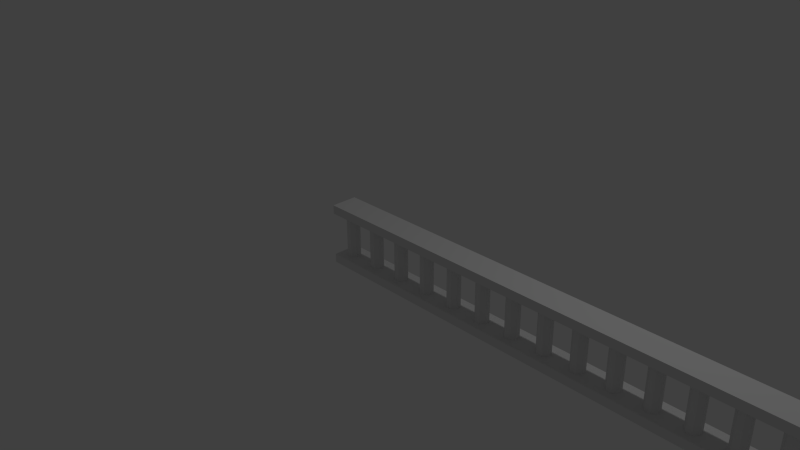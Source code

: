 # Source: banister2.blend  (saved by Blender 2.76.0; exported with 4.5.12 LTS)
import bpy
from mathutils import Matrix  # noqa: F401  (used for matrix-valued properties, if any)

bpy.ops.wm.read_factory_settings(use_empty=True)
scene = bpy.context.scene
scene.name = 'Scene'

# ---- collections
col_collection_1 = bpy.data.collections.new('Collection 1'); scene.collection.children.link(col_collection_1)

# ---- world
world_world = bpy.data.worlds.new('World'); scene.world = world_world
world_world.color = (0.05088, 0.05088, 0.05088)
world_world.use_sun_shadow = False
world_world.sun_shadow_jitter_overblur = 0.0
world_world.cycles.sampling_method = 'MANUAL'
world_world.cycles.sample_map_resolution = 256

# ---- cameras
cam_camera = bpy.data.cameras.new('Camera')
cam_camera.clip_end = 100.0
cam_camera.lens = 35.0
cam_camera.sensor_width = 32.0
cam_camera.sensor_height = 18.0
cam_camera.ortho_scale = 7.314
cam_camera.dof.focus_distance = 0.0
cam_camera.dof.aperture_fstop = 128.0

# ---- lights
light_lamp = bpy.data.lights.new('Lamp', 'POINT')
light_lamp.transmission_factor = 0.0
light_lamp.cutoff_distance = 30.0
light_lamp.energy = 100.0
light_lamp.shadow_buffer_clip_start = 1.001
light_lamp.shadow_soft_size = 0.1
light_lamp.shadow_maximum_resolution = 0.006
light_lamp.use_absolute_resolution = True
light_lamp.cycles.use_multiple_importance_sampling = False

# ---- meshes
me_banister2 = bpy.data.meshes.new('Banister2')
me_banister2.from_pydata([(47.19, -1.206, 5.0), (47.19, -1.206, 0.0), (47.19, -1.794, 5.0), (47.19, -1.794, 0.0), (47.61, -0.791, 5.0), (47.61, -0.791, 0.0), (48.19, -0.791, 5.0), (48.19, -0.791, 0.0), (48.61, -1.206, 5.0), (48.61, -1.206, 0.0), (48.61, -1.794, 5.0), (48.61, -1.794, 0.0), (48.19, -2.209, 5.0), (48.19, -2.209, 0.0), (47.61, -2.209, 5.0), (47.61, -2.209, 0.0), (43.39, -1.206, 5.0), (43.39, -1.206, 0.0), (43.39, -1.794, 5.0), (43.39, -1.794, 0.0), (43.81, -0.791, 5.0), (43.81, -0.791, 0.0), (44.39, -0.791, 5.0), (44.39, -0.791, 0.0), (44.81, -1.206, 5.0), (44.81, -1.206, 0.0), (44.81, -1.794, 5.0), (44.81, -1.794, 0.0), (44.39, -2.209, 5.0), (44.39, -2.209, 0.0), (43.81, -2.209, 5.0), (43.81, -2.209, 0.0), (39.59, -1.206, 5.0), (39.59, -1.206, 0.0), (39.59, -1.794, 5.0), (39.59, -1.794, 0.0), (40.01, -0.791, 5.0), (40.01, -0.791, 0.0), (40.59, -0.791, 5.0), (40.59, -0.791, 0.0), (41.01, -1.206, 5.0), (41.01, -1.206, 0.0), (41.01, -1.794, 5.0), (41.01, -1.794, 0.0), (40.59, -2.209, 5.0), (40.59, -2.209, 0.0), (40.01, -2.209, 5.0), (40.01, -2.209, 0.0), (35.79, -1.206, 5.0), (35.79, -1.206, 0.0), (35.79, -1.794, 5.0), (35.79, -1.794, 0.0), (36.21, -0.791, 5.0), (36.21, -0.791, 0.0), (36.79, -0.791, 5.0), (36.79, -0.791, 0.0), (37.21, -1.206, 5.0), (37.21, -1.206, 0.0), (37.21, -1.794, 5.0), (37.21, -1.794, 0.0), (36.79, -2.209, 5.0), (36.79, -2.209, 0.0), (36.21, -2.209, 5.0), (36.21, -2.209, 0.0), (31.99, -1.206, 5.0), (31.99, -1.206, 0.0), (31.99, -1.794, 5.0), (31.99, -1.794, 0.0), (32.41, -0.791, 5.0), (32.41, -0.791, 0.0), (32.99, -0.791, 5.0), (32.99, -0.791, 0.0), (33.41, -1.206, 5.0), (33.41, -1.206, 0.0), (33.41, -1.794, 5.0), (33.41, -1.794, 0.0), (32.99, -2.209, 5.0), (32.99, -2.209, 0.0), (32.41, -2.209, 5.0), (32.41, -2.209, 0.0), (28.19, -1.206, 5.0), (28.19, -1.206, 0.0), (28.19, -1.794, 5.0), (28.19, -1.794, 0.0), (28.61, -0.791, 5.0), (28.61, -0.791, 0.0), (29.19, -0.791, 5.0), (29.19, -0.791, 0.0), (29.61, -1.206, 5.0), (29.61, -1.206, 0.0), (29.61, -1.794, 5.0), (29.61, -1.794, 0.0), (29.19, -2.209, 5.0), (29.19, -2.209, 0.0), (28.61, -2.209, 5.0), (28.61, -2.209, 0.0), (24.39, -1.206, 5.0), (24.39, -1.206, 0.0), (24.39, -1.794, 5.0), (24.39, -1.794, 0.0), (24.81, -0.791, 5.0), (24.81, -0.791, 0.0), (25.39, -0.791, 5.0), (25.39, -0.791, 0.0), (25.81, -1.206, 5.0), (25.81, -1.206, 0.0), (25.81, -1.794, 5.0), (25.81, -1.794, 0.0), (25.39, -2.209, 5.0), (25.39, -2.209, 0.0), (24.81, -2.209, 5.0), (24.81, -2.209, 0.0), (20.59, -1.206, 5.0), (20.59, -1.206, 0.0), (20.59, -1.794, 5.0), (20.59, -1.794, 0.0), (21.01, -0.791, 5.0), (21.01, -0.791, 0.0), (21.59, -0.791, 5.0), (21.59, -0.791, 0.0), (22.01, -1.206, 5.0), (22.01, -1.206, 0.0), (22.01, -1.794, 5.0), (22.01, -1.794, 0.0), (21.59, -2.209, 5.0), (21.59, -2.209, 0.0), (21.01, -2.209, 5.0), (21.01, -2.209, 0.0), (16.79, -1.206, 5.0), (16.79, -1.206, 0.0), (16.79, -1.794, 5.0), (16.79, -1.794, 0.0), (17.21, -0.791, 5.0), (17.21, -0.791, 0.0), (17.79, -0.791, 5.0), (17.79, -0.791, 0.0), (18.21, -1.206, 5.0), (18.21, -1.206, 0.0), (18.21, -1.794, 5.0), (18.21, -1.794, 0.0), (17.79, -2.209, 5.0), (17.79, -2.209, 0.0), (17.21, -2.209, 5.0), (17.21, -2.209, 0.0), (12.99, -1.206, 5.0), (12.99, -1.206, 0.0), (12.99, -1.794, 5.0), (12.99, -1.794, 0.0), (13.41, -0.791, 5.0), (13.41, -0.791, 0.0), (13.99, -0.791, 5.0), (13.99, -0.791, 0.0), (14.41, -1.206, 5.0), (14.41, -1.206, 0.0), (14.41, -1.794, 5.0), (14.41, -1.794, 0.0), (13.99, -2.209, 5.0), (13.99, -2.209, 0.0), (13.41, -2.209, 5.0), (13.41, -2.209, 0.0), (9.191, -1.206, 5.0), (9.191, -1.206, 0.0), (9.191, -1.794, 5.0), (9.191, -1.794, 0.0), (9.606, -0.791, 5.0), (9.606, -0.791, 0.0), (10.19, -0.791, 5.0), (10.19, -0.791, 0.0), (10.61, -1.206, 5.0), (10.61, -1.206, 0.0), (10.61, -1.794, 5.0), (10.61, -1.794, 0.0), (10.19, -2.209, 5.0), (10.19, -2.209, 0.0), (9.606, -2.209, 5.0), (9.606, -2.209, 0.0), (5.391, -1.206, 5.0), (5.391, -1.206, 0.0), (5.391, -1.794, 5.0), (5.391, -1.794, 0.0), (5.806, -0.791, 5.0), (5.806, -0.791, 0.0), (6.394, -0.791, 5.0), (6.394, -0.791, 0.0), (6.809, -1.206, 5.0), (6.809, -1.206, 0.0), (6.809, -1.794, 5.0), (6.809, -1.794, 0.0), (6.394, -2.209, 5.0), (6.394, -2.209, 0.0), (5.806, -2.209, 5.0), (5.806, -2.209, 0.0), (1.591, -1.206, 5.0), (1.591, -1.206, 0.0), (1.591, -1.794, 5.0), (1.591, -1.794, 0.0), (2.006, -0.791, 5.0), (2.006, -0.791, 0.0), (2.594, -0.791, 5.0), (2.594, -0.791, 0.0), (3.009, -1.206, 5.0), (3.009, -1.206, 0.0), (3.009, -1.794, 5.0), (3.009, -1.794, 0.0), (2.594, -2.209, 5.0), (2.594, -2.209, 0.0), (2.006, -2.209, 5.0), (2.006, -2.209, 0.0), (-2.209, -1.206, 5.0), (-2.209, -1.206, 0.0), (-2.209, -1.794, 5.0), (-2.209, -1.794, 0.0), (-1.794, -0.791, 5.0), (-1.794, -0.791, 0.0), (-1.206, -0.791, 5.0), (-1.206, -0.791, 0.0), (-0.791, -1.206, 5.0), (-0.791, -1.206, 0.0), (-0.791, -1.794, 5.0), (-0.791, -1.794, 0.0), (-1.206, -2.209, 5.0), (-1.206, -2.209, 0.0), (-1.794, -2.209, 5.0), (-1.794, -2.209, 0.0), (50.0, -3.0, 5.0), (50.0, -3.0, 6.0), (-3.0, -3.0, 5.0), (-3.0, -3.0, 6.0), (50.0, 3.062e-15, 6.0), (-3.0, -5.551e-16, 6.0), (-3.0, -5.551e-16, 5.0), (50.0, 3.062e-15, 5.0), (50.0, 3.062e-15, 0.0), (50.0, -3.0, 0.0), (-3.0, -3.0, 0.0), (-3.0, -5.551e-16, 0.0), (-3.0, -3.0, -1.0), (50.0, -3.0, -1.0), (50.0, 3.062e-15, -1.0), (-3.0, -5.551e-16, -1.0)], [], [(239, 236, 234, 235), (11, 9, 8, 10), (51, 63, 62, 50), (63, 61, 60, 62), (183, 181, 180, 182), (189, 187, 186, 188), (229, 228, 231, 230), (238, 237, 236, 239), (19, 31, 30, 18), (143, 141, 140, 142), (161, 163, 162, 160), (237, 238, 232, 233), (43, 41, 40, 42), (135, 133, 132, 134), (49, 51, 50, 48), (105, 103, 102, 104), (123, 121, 120, 122), (238, 239, 235, 232), (29, 27, 26, 28), (85, 81, 80, 84), (57, 55, 54, 56), (211, 223, 222, 210), (17, 19, 18, 16), (159, 157, 156, 158), (59, 57, 56, 58), (31, 29, 28, 30), (197, 193, 192, 196), (169, 167, 166, 168), (175, 173, 172, 174), (153, 151, 150, 152), (73, 71, 70, 72), (9, 7, 6, 8), (203, 201, 200, 202), (39, 37, 36, 38), (23, 21, 20, 22), (53, 49, 48, 52), (171, 169, 168, 170), (81, 83, 82, 80), (37, 33, 32, 36), (147, 159, 158, 146), (75, 73, 72, 74), (35, 47, 46, 34), (137, 135, 134, 136), (199, 197, 196, 198), (113, 115, 114, 112), (185, 183, 182, 184), (157, 155, 154, 156), (101, 97, 96, 100), (173, 171, 170, 172), (177, 179, 178, 176), (3, 15, 14, 2), (163, 175, 174, 162), (33, 35, 34, 32), (7, 5, 4, 6), (215, 213, 212, 214), (45, 43, 42, 44), (41, 39, 38, 40), (219, 217, 216, 218), (207, 205, 204, 206), (221, 219, 218, 220), (25, 23, 22, 24), (181, 177, 176, 180), (191, 189, 188, 190), (47, 45, 44, 46), (93, 91, 90, 92), (1, 3, 2, 0), (141, 139, 138, 140), (121, 119, 118, 120), (227, 229, 230, 226), (213, 209, 208, 212), (129, 131, 130, 128), (167, 165, 164, 166), (103, 101, 100, 102), (67, 79, 78, 66), (27, 25, 24, 26), (145, 147, 146, 144), (5, 7, 232, 235, 181, 183, 165, 167, 145, 149, 151, 133, 135, 137, 139, 127, 115, 113, 117, 119, 121, 123, 125, 234, 233, 111, 99, 97, 101, 103, 105, 107, 95, 83, 81, 85, 87, 89, 91, 93, 79, 67, 65, 69, 71, 73, 75, 63, 51, 49, 53, 55, 57, 59, 47, 35, 33, 37, 39, 17, 21, 23), (155, 153, 152, 154), (119, 117, 116, 118), (117, 113, 112, 116), (95, 93, 92, 94), (109, 107, 106, 108), (179, 191, 190, 178), (20, 16, 18, 30, 28, 26, 24, 22, 4, 0, 2, 14, 12, 10, 224, 44, 42, 40, 38), (131, 143, 142, 130), (111, 109, 108, 110), (120, 118, 116, 112, 114, 138, 136, 134, 132, 152, 150, 148, 144, 168, 166, 164, 160, 162, 174, 172, 226, 208, 210, 222, 220, 218, 216, 196, 192, 194, 206, 204, 178, 190, 188, 186, 184, 182, 180, 176, 200, 198, 230, 231, 38, 36, 32, 34, 46, 44, 224, 60, 58, 56, 54, 52, 48, 50, 74, 72, 70, 68, 86, 84, 104, 102, 100, 96), (15, 13, 12, 14), (99, 111, 110, 98), (125, 123, 122, 124), (97, 99, 98, 96), (195, 193, 197, 215, 217, 219), (196, 216, 214, 212, 208, 226, 230, 198), (149, 145, 144, 148), (107, 105, 104, 106), (209, 213, 215, 235, 234, 211), (178, 204, 202, 200, 176), (209, 211, 210, 208), (187, 185, 184, 186), (71, 69, 68, 70), (83, 95, 94, 82), (193, 195, 194, 192), (217, 215, 214, 216), (151, 149, 148, 150), (126, 124, 122, 120, 96, 98, 110, 108, 106, 104, 84, 80, 82, 94, 92, 90, 88, 86, 68, 64, 66, 78, 76, 74, 50, 62, 60, 224, 226, 172, 170, 168, 144, 146, 158, 156, 154, 152, 132, 128, 130, 142, 140, 138, 114), (69, 65, 64, 68), (223, 221, 220, 222), (115, 127, 126, 114), (127, 125, 124, 126), (61, 59, 58, 60), (201, 199, 198, 200), (77, 75, 74, 76), (79, 77, 76, 78), (109, 111, 233, 232, 7, 9, 11, 13, 15, 3, 1, 5, 23, 25, 27, 29, 31, 19, 17, 39, 41, 43, 45, 47, 59, 61, 63, 75, 77, 79, 93, 95, 107), (5, 1, 0, 4), (55, 53, 52, 54), (236, 237, 233, 234), (13, 11, 10, 12), (21, 17, 16, 20), (205, 203, 202, 204), (91, 89, 88, 90), (195, 207, 206, 194), (65, 67, 66, 64), (20, 38, 231, 224, 10, 8, 6, 4, 22), (229, 227, 225, 228), (228, 225, 224, 231), (127, 139, 141, 143, 131, 129, 133, 151, 153, 155, 157, 159, 147, 145, 167, 169, 171, 173, 175, 163, 161, 165, 183, 185, 187, 189, 191, 179, 177, 181, 235, 215, 197, 199, 201, 203, 205, 207, 195, 219, 221, 223, 211, 234, 125), (225, 227, 226, 224), (89, 87, 86, 88), (133, 129, 128, 132), (87, 85, 84, 86), (139, 137, 136, 138), (165, 161, 160, 164)])
me_banister2.use_remesh_preserve_volume = False
me_banister2.use_remesh_preserve_attributes = False
me_banister2.use_mirror_vertex_groups = False
me_banister2.update()

# ---- objects
ob_banister2 = bpy.data.objects.new('Banister2', me_banister2)
ob_lamp = bpy.data.objects.new('Lamp', light_lamp)
ob_camera = bpy.data.objects.new('Camera', cam_camera)

# ---- transforms, parenting, visibility, modifiers, constraints
ob_banister2.location = (0.0, 0.0, 0.0)
ob_banister2.scale = (0.1151, 0.1151, 0.1151)
ob_banister2.lineart.crease_threshold = 0.0
ob_lamp.location = (4.076, 1.005, 5.904)
ob_lamp.rotation_euler = (0.6503, 0.05522, 1.866)
ob_lamp.lock_rotations_4d = False
ob_lamp.empty_display_type = 'ARROWS'
ob_lamp.color = (0.0, 0.0, 0.0, 0.0)
ob_lamp.lineart.crease_threshold = 0.0
ob_camera.location = (7.481, -6.508, 5.344)
ob_camera.rotation_euler = (1.109, 0.01082, 0.8149)
ob_camera.lock_rotations_4d = False
ob_camera.empty_display_type = 'ARROWS'
ob_camera.color = (0.0, 0.0, 0.0, 0.0)
ob_camera.display_type = 'WIRE'
ob_camera.lineart.crease_threshold = 0.0

# ---- collection membership
col_collection_1.objects.link(ob_banister2)
col_collection_1.objects.link(ob_lamp)
col_collection_1.objects.link(ob_camera)

# ---- scene / render settings (as saved in the file)
scene.camera = ob_camera
scene.frame_start = 1; scene.frame_end = 250; scene.frame_set(1)
scene.render.engine = 'BLENDER_EEVEE_NEXT'
scene.render.resolution_percentage = 50
scene.render.dither_intensity = 0.0
scene.cycles.use_denoising = False
scene.cycles.samples = 10
scene.cycles.sampling_pattern = 'TABULATED_SOBOL'
scene.cycles.light_sampling_threshold = 0.0
scene.cycles.use_adaptive_sampling = False
scene.cycles.use_light_tree = False
scene.cycles.blur_glossy = 0.0
scene.cycles.pixel_filter_type = 'GAUSSIAN'
scene.cycles.sample_clamp_indirect = 0.0
scene.view_settings.view_transform = 'Standard'
bpy.context.view_layer.update()

